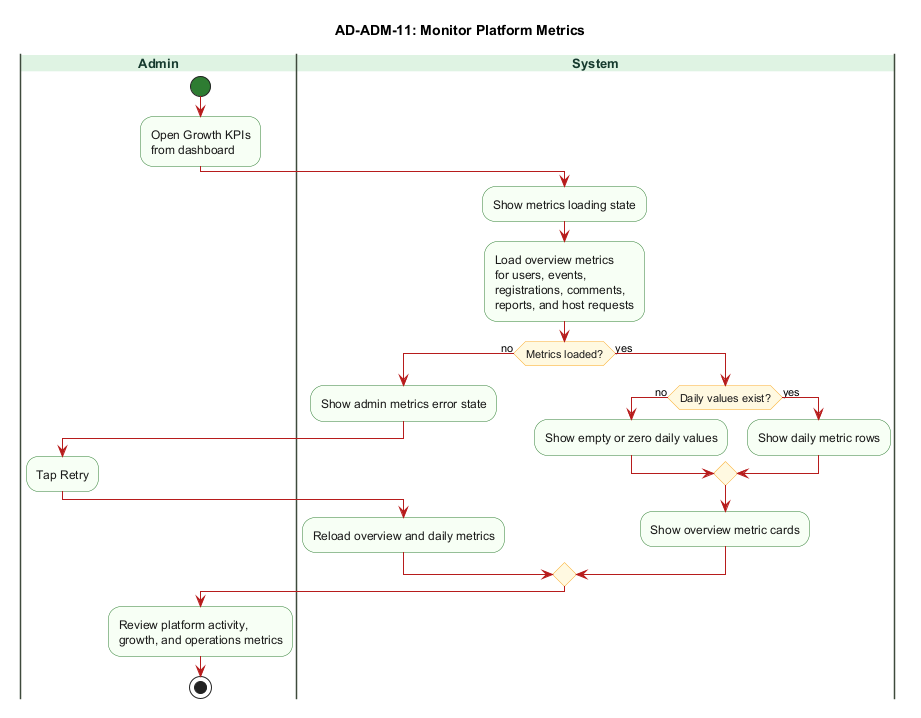

The diagram above was rendered by PlantUML. Its source (embedded in the PNG):
@startuml AD-ADM-11_monitor_platform_metrics
title AD-ADM-11: Monitor Platform Metrics

skinparam backgroundColor #FFFFFF
skinparam swimlane {
  BorderColor #3F4A3C
  TitleBackgroundColor #DFF3E3
  TitleFontColor #173B2F
  TitleFontSize 13
  TitleFontStyle bold
}
skinparam activity {
  BackgroundColor #F7FFF4
  BorderColor #2E7D32
  FontColor #1A1A1A
  DiamondBackgroundColor #FFF8E1
  DiamondBorderColor #F9A825
  ArrowColor #B71C1C
  StartColor #2E7D32
  EndColor #111111
}
skinparam shadowing false

|Admin|
start
:Open Growth KPIs\nfrom dashboard;

|System|
:Show metrics loading state;
:Load overview metrics\nfor users, events,\nregistrations, comments,\nreports, and host requests;

if (Metrics loaded?) then (no)
  :Show admin metrics error state;
  |Admin|
  :Tap Retry;
  |System|
  :Reload overview and daily metrics;
else (yes)
  if (Daily values exist?) then (no)
    :Show empty or zero daily values;
  else (yes)
    :Show daily metric rows;
  endif
  :Show overview metric cards;
endif

|Admin|
:Review platform activity,\ngrowth, and operations metrics;
stop
@enduml